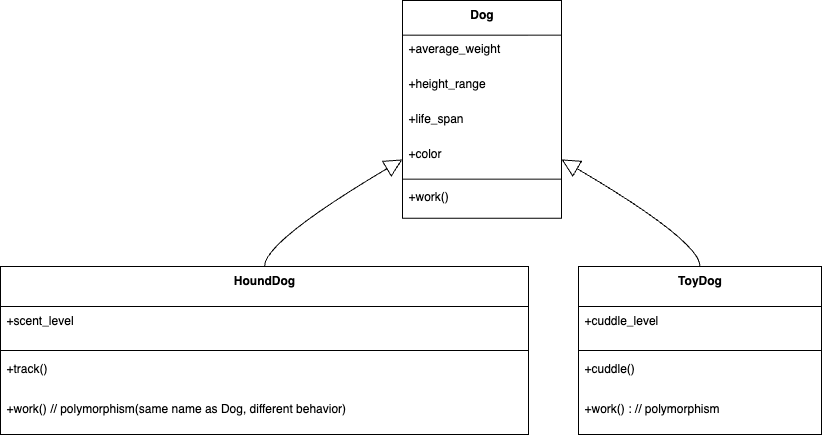

The diagram above was exported from draw.io. Its source (the exported page's mxGraphModel, read from the mxfile embedded in the PNG):
<mxGraphModel dx="2014" dy="800" grid="1" gridSize="10" guides="1" tooltips="1" connect="1" arrows="1" fold="1" page="1" pageScale="1" pageWidth="827" pageHeight="1169" math="0" shadow="0">
  <root>
    <mxCell id="WIyWlLk6GJQsqaUBKTNV-0" />
    <mxCell id="WIyWlLk6GJQsqaUBKTNV-1" parent="WIyWlLk6GJQsqaUBKTNV-0" />
    <mxCell id="tFwA0RHqU9FG-4U-q5CX-0" value="Dog" style="swimlane;fontStyle=1;align=center;verticalAlign=top;childLayout=stackLayout;horizontal=1;startSize=34.666666666666664;horizontalStack=0;resizeParent=1;resizeParentMax=0;resizeLast=0;collapsible=0;marginBottom=0;" parent="WIyWlLk6GJQsqaUBKTNV-1" vertex="1">
      <mxGeometry x="-88" y="130" width="159" height="217.66666666666666" as="geometry" />
    </mxCell>
    <mxCell id="tFwA0RHqU9FG-4U-q5CX-1" value="+average_weight" style="text;strokeColor=none;fillColor=none;align=left;verticalAlign=top;spacingLeft=4;spacingRight=4;overflow=hidden;rotatable=0;points=[[0,0.5],[1,0.5]];portConstraint=eastwest;" parent="tFwA0RHqU9FG-4U-q5CX-0" vertex="1">
      <mxGeometry y="34.666666666666664" width="159" height="35" as="geometry" />
    </mxCell>
    <mxCell id="tFwA0RHqU9FG-4U-q5CX-2" value="+height_range" style="text;strokeColor=none;fillColor=none;align=left;verticalAlign=top;spacingLeft=4;spacingRight=4;overflow=hidden;rotatable=0;points=[[0,0.5],[1,0.5]];portConstraint=eastwest;" parent="tFwA0RHqU9FG-4U-q5CX-0" vertex="1">
      <mxGeometry y="69.66666666666666" width="159" height="35" as="geometry" />
    </mxCell>
    <mxCell id="tFwA0RHqU9FG-4U-q5CX-3" value="+life_span" style="text;strokeColor=none;fillColor=none;align=left;verticalAlign=top;spacingLeft=4;spacingRight=4;overflow=hidden;rotatable=0;points=[[0,0.5],[1,0.5]];portConstraint=eastwest;" parent="tFwA0RHqU9FG-4U-q5CX-0" vertex="1">
      <mxGeometry y="104.66666666666666" width="159" height="35" as="geometry" />
    </mxCell>
    <mxCell id="tFwA0RHqU9FG-4U-q5CX-4" value="+color" style="text;strokeColor=none;fillColor=none;align=left;verticalAlign=top;spacingLeft=4;spacingRight=4;overflow=hidden;rotatable=0;points=[[0,0.5],[1,0.5]];portConstraint=eastwest;" parent="tFwA0RHqU9FG-4U-q5CX-0" vertex="1">
      <mxGeometry y="139.66666666666666" width="159" height="35" as="geometry" />
    </mxCell>
    <mxCell id="tFwA0RHqU9FG-4U-q5CX-5" style="line;strokeWidth=1;fillColor=none;align=left;verticalAlign=middle;spacingTop=-1;spacingLeft=3;spacingRight=3;rotatable=0;labelPosition=right;points=[];portConstraint=eastwest;strokeColor=inherit;" parent="tFwA0RHqU9FG-4U-q5CX-0" vertex="1">
      <mxGeometry y="174.66666666666666" width="159" height="8" as="geometry" />
    </mxCell>
    <mxCell id="tFwA0RHqU9FG-4U-q5CX-6" value="+work()" style="text;strokeColor=none;fillColor=none;align=left;verticalAlign=top;spacingLeft=4;spacingRight=4;overflow=hidden;rotatable=0;points=[[0,0.5],[1,0.5]];portConstraint=eastwest;" parent="tFwA0RHqU9FG-4U-q5CX-0" vertex="1">
      <mxGeometry y="182.66666666666666" width="159" height="35" as="geometry" />
    </mxCell>
    <mxCell id="tFwA0RHqU9FG-4U-q5CX-7" value="HoundDog" style="swimlane;fontStyle=1;align=center;verticalAlign=top;childLayout=stackLayout;horizontal=1;startSize=40;horizontalStack=0;resizeParent=1;resizeParentMax=0;resizeLast=0;collapsible=0;marginBottom=0;" parent="WIyWlLk6GJQsqaUBKTNV-1" vertex="1">
      <mxGeometry x="-490" y="396" width="528" height="168" as="geometry" />
    </mxCell>
    <mxCell id="tFwA0RHqU9FG-4U-q5CX-8" value="+scent_level" style="text;strokeColor=none;fillColor=none;align=left;verticalAlign=top;spacingLeft=4;spacingRight=4;overflow=hidden;rotatable=0;points=[[0,0.5],[1,0.5]];portConstraint=eastwest;" parent="tFwA0RHqU9FG-4U-q5CX-7" vertex="1">
      <mxGeometry y="40" width="528" height="40" as="geometry" />
    </mxCell>
    <mxCell id="tFwA0RHqU9FG-4U-q5CX-9" style="line;strokeWidth=1;fillColor=none;align=left;verticalAlign=middle;spacingTop=-1;spacingLeft=3;spacingRight=3;rotatable=0;labelPosition=right;points=[];portConstraint=eastwest;strokeColor=inherit;" parent="tFwA0RHqU9FG-4U-q5CX-7" vertex="1">
      <mxGeometry y="80" width="528" height="8" as="geometry" />
    </mxCell>
    <mxCell id="tFwA0RHqU9FG-4U-q5CX-10" value="+track()" style="text;strokeColor=none;fillColor=none;align=left;verticalAlign=top;spacingLeft=4;spacingRight=4;overflow=hidden;rotatable=0;points=[[0,0.5],[1,0.5]];portConstraint=eastwest;" parent="tFwA0RHqU9FG-4U-q5CX-7" vertex="1">
      <mxGeometry y="88" width="528" height="40" as="geometry" />
    </mxCell>
    <mxCell id="tFwA0RHqU9FG-4U-q5CX-11" value="+work()  // polymorphism(same name as Dog, different behavior)" style="text;strokeColor=none;fillColor=none;align=left;verticalAlign=top;spacingLeft=4;spacingRight=4;overflow=hidden;rotatable=0;points=[[0,0.5],[1,0.5]];portConstraint=eastwest;" parent="tFwA0RHqU9FG-4U-q5CX-7" vertex="1">
      <mxGeometry y="128" width="528" height="40" as="geometry" />
    </mxCell>
    <mxCell id="tFwA0RHqU9FG-4U-q5CX-12" value="ToyDog" style="swimlane;fontStyle=1;align=center;verticalAlign=top;childLayout=stackLayout;horizontal=1;startSize=40;horizontalStack=0;resizeParent=1;resizeParentMax=0;resizeLast=0;collapsible=0;marginBottom=0;" parent="WIyWlLk6GJQsqaUBKTNV-1" vertex="1">
      <mxGeometry x="88" y="396" width="243" height="168" as="geometry" />
    </mxCell>
    <mxCell id="tFwA0RHqU9FG-4U-q5CX-13" value="+cuddle_level" style="text;strokeColor=none;fillColor=none;align=left;verticalAlign=top;spacingLeft=4;spacingRight=4;overflow=hidden;rotatable=0;points=[[0,0.5],[1,0.5]];portConstraint=eastwest;" parent="tFwA0RHqU9FG-4U-q5CX-12" vertex="1">
      <mxGeometry y="40" width="243" height="40" as="geometry" />
    </mxCell>
    <mxCell id="tFwA0RHqU9FG-4U-q5CX-14" style="line;strokeWidth=1;fillColor=none;align=left;verticalAlign=middle;spacingTop=-1;spacingLeft=3;spacingRight=3;rotatable=0;labelPosition=right;points=[];portConstraint=eastwest;strokeColor=inherit;" parent="tFwA0RHqU9FG-4U-q5CX-12" vertex="1">
      <mxGeometry y="80" width="243" height="8" as="geometry" />
    </mxCell>
    <mxCell id="tFwA0RHqU9FG-4U-q5CX-15" value="+cuddle()" style="text;strokeColor=none;fillColor=none;align=left;verticalAlign=top;spacingLeft=4;spacingRight=4;overflow=hidden;rotatable=0;points=[[0,0.5],[1,0.5]];portConstraint=eastwest;" parent="tFwA0RHqU9FG-4U-q5CX-12" vertex="1">
      <mxGeometry y="88" width="243" height="40" as="geometry" />
    </mxCell>
    <mxCell id="tFwA0RHqU9FG-4U-q5CX-16" value="+work() : // polymorphism" style="text;strokeColor=none;fillColor=none;align=left;verticalAlign=top;spacingLeft=4;spacingRight=4;overflow=hidden;rotatable=0;points=[[0,0.5],[1,0.5]];portConstraint=eastwest;" parent="tFwA0RHqU9FG-4U-q5CX-12" vertex="1">
      <mxGeometry y="128" width="243" height="40" as="geometry" />
    </mxCell>
    <mxCell id="tFwA0RHqU9FG-4U-q5CX-17" value="" style="curved=1;startArrow=block;startSize=16;startFill=0;endArrow=none;exitX=0;exitY=0.73;entryX=0.5;entryY=0;rounded=0;" parent="WIyWlLk6GJQsqaUBKTNV-1" source="tFwA0RHqU9FG-4U-q5CX-0" target="tFwA0RHqU9FG-4U-q5CX-7" edge="1">
      <mxGeometry relative="1" as="geometry">
        <Array as="points">
          <mxPoint x="-226" y="371" />
        </Array>
      </mxGeometry>
    </mxCell>
    <mxCell id="tFwA0RHqU9FG-4U-q5CX-18" value="" style="curved=1;startArrow=block;startSize=16;startFill=0;endArrow=none;exitX=1;exitY=0.73;entryX=0.5;entryY=0;rounded=0;" parent="WIyWlLk6GJQsqaUBKTNV-1" source="tFwA0RHqU9FG-4U-q5CX-0" target="tFwA0RHqU9FG-4U-q5CX-12" edge="1">
      <mxGeometry relative="1" as="geometry">
        <Array as="points">
          <mxPoint x="210" y="371" />
        </Array>
      </mxGeometry>
    </mxCell>
  </root>
</mxGraphModel>